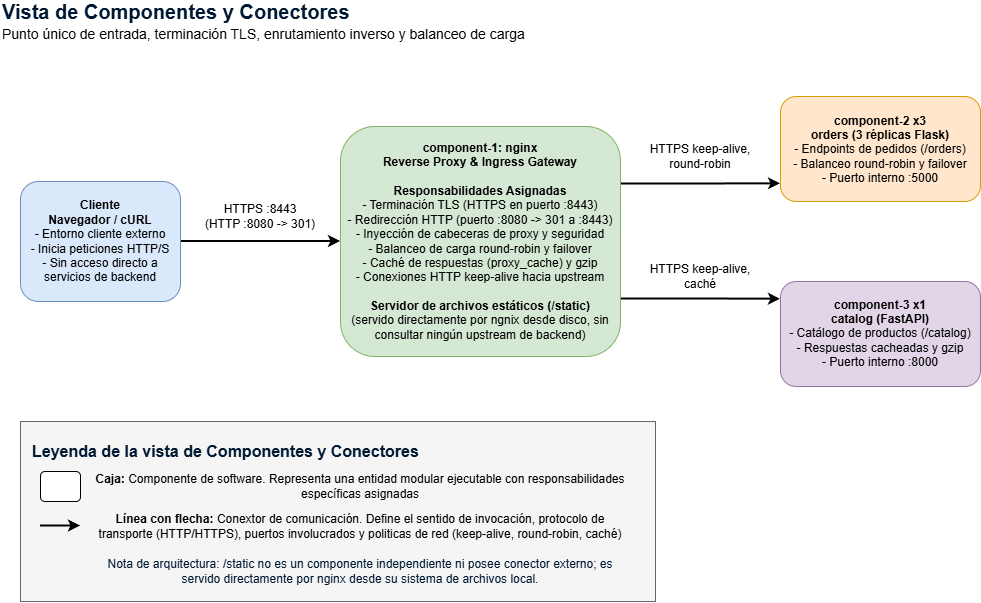

The diagram above was exported from draw.io. Its source (the exported page's mxGraphModel, read from the mxfile embedded in the PNG):
<mxGraphModel dx="1164" dy="1434" grid="1" gridSize="10" guides="1" tooltips="1" connect="1" arrows="1" fold="1" page="1" pageScale="1" pageWidth="850" pageHeight="1100" math="0" shadow="0">
  <root>
    <mxCell id="0" />
    <mxCell id="1" parent="0" />
    <mxCell id="dUxDPcMC67rqybFAgTAm-1" parent="1" style="text;html=1;whiteSpace=wrap;strokeColor=none;fillColor=none;align=left;verticalAlign=middle;rounded=0;fontStyle=1;fontSize=16;fontColor=#001933;" value="&lt;font style=&quot;font-size: 20px;&quot;&gt;Vista de Componentes y Conectores&lt;/font&gt;&lt;div&gt;&lt;span style=&quot;font-weight: normal; color: rgb(0, 0, 0);&quot;&gt;&lt;font style=&quot;font-size: 14px;&quot;&gt;Punto único de entrada, terminación TLS, enrutamiento inverso y balanceo de carga&lt;/font&gt;&lt;/span&gt;&lt;/div&gt;" vertex="1">
      <mxGeometry height="40" width="530" x="20" y="20" as="geometry" />
    </mxCell>
    <mxCell id="dUxDPcMC67rqybFAgTAm-6" edge="1" parent="1" source="dUxDPcMC67rqybFAgTAm-3" style="edgeStyle=orthogonalEdgeStyle;rounded=0;orthogonalLoop=1;jettySize=auto;html=1;exitX=1;exitY=0.5;exitDx=0;exitDy=0;entryX=0;entryY=0.5;entryDx=0;entryDy=0;defaultLabelBackgroundColor=page;strokeWidth=2;" target="dUxDPcMC67rqybFAgTAm-5">
      <mxGeometry relative="1" as="geometry" />
    </mxCell>
    <mxCell id="dUxDPcMC67rqybFAgTAm-3" parent="1" style="rounded=1;whiteSpace=wrap;html=1;roundedPerimeter=1;fillColor=#dae8fc;strokeColor=#6c8ebf;" value="&lt;b&gt;Cliente&lt;/b&gt;&lt;div&gt;&lt;b&gt;Navegador / cURL&lt;/b&gt;&lt;/div&gt;&lt;div&gt;- Entorno cliente externo&lt;/div&gt;&lt;div&gt;- Inicia peticiones HTTP/S&lt;/div&gt;&lt;div&gt;- Sin acceso directo a servicios de backend&lt;/div&gt;" vertex="1">
      <mxGeometry height="120" width="160" x="40" y="200" as="geometry" />
    </mxCell>
    <mxCell id="dUxDPcMC67rqybFAgTAm-10" edge="1" parent="1" source="dUxDPcMC67rqybFAgTAm-5" style="edgeStyle=orthogonalEdgeStyle;rounded=0;orthogonalLoop=1;jettySize=auto;html=1;exitX=1;exitY=0.75;exitDx=0;exitDy=0;entryX=-0.005;entryY=0.165;entryDx=0;entryDy=0;defaultLabelBackgroundColor=page;strokeWidth=2;" target="dUxDPcMC67rqybFAgTAm-9">
      <mxGeometry relative="1" as="geometry" />
    </mxCell>
    <mxCell id="dUxDPcMC67rqybFAgTAm-11" edge="1" parent="1" source="dUxDPcMC67rqybFAgTAm-5" style="edgeStyle=orthogonalEdgeStyle;rounded=0;orthogonalLoop=1;jettySize=auto;html=1;exitX=1;exitY=0.25;exitDx=0;exitDy=0;entryX=-0.016;entryY=0.842;entryDx=0;entryDy=0;defaultLabelBackgroundColor=page;strokeWidth=2;" target="dUxDPcMC67rqybFAgTAm-8">
      <mxGeometry relative="1" as="geometry" />
    </mxCell>
    <mxCell id="dUxDPcMC67rqybFAgTAm-5" parent="1" style="rounded=1;whiteSpace=wrap;html=1;roundedPerimeter=1;fillColor=#d5e8d4;strokeColor=#82b366;" value="&lt;b&gt;component-1: nginx&lt;/b&gt;&lt;div&gt;&lt;b&gt;Reverse Proxy &amp;amp; Ingress Gateway&lt;/b&gt;&lt;/div&gt;&lt;div&gt;&lt;b&gt;&lt;br&gt;&lt;/b&gt;&lt;/div&gt;&lt;div style=&quot;&quot;&gt;&lt;b&gt;Responsabilidades Asignadas&lt;/b&gt;&lt;/div&gt;&lt;div style=&quot;&quot;&gt;- Terminación TLS (HTTPS en puerto :8443)&lt;br&gt;&lt;/div&gt;&lt;div style=&quot;&quot;&gt;- Redirección HTTP (puerto :8080 -&amp;gt; 301 a :8443)&lt;/div&gt;&lt;div style=&quot;&quot;&gt;- Inyección de cabeceras de proxy y seguridad&lt;/div&gt;&lt;div style=&quot;&quot;&gt;- Balanceo de carga round-robin y failover&lt;/div&gt;&lt;div style=&quot;&quot;&gt;- Caché de respuestas (proxy_cache) y gzip&lt;/div&gt;&lt;div style=&quot;&quot;&gt;- Conexiones HTTP keep-alive hacia upstream&lt;/div&gt;&lt;div style=&quot;&quot;&gt;&lt;br&gt;&lt;/div&gt;&lt;div style=&quot;&quot;&gt;&lt;b&gt;Servidor de archivos estáticos (/static)&lt;/b&gt;&lt;/div&gt;&lt;div style=&quot;&quot;&gt;(servido directamente por ngnix desde disco, sin consultar ningún upstream de backend)&lt;br&gt;&lt;/div&gt;" vertex="1">
      <mxGeometry height="230" width="280" x="360" y="145" as="geometry" />
    </mxCell>
    <mxCell id="dUxDPcMC67rqybFAgTAm-7" parent="1" style="text;html=1;whiteSpace=wrap;strokeColor=none;fillColor=none;align=center;verticalAlign=middle;rounded=0;" value="HTTPS :8443&lt;div&gt;(HTTP :8080 -&amp;gt; 301)&lt;/div&gt;" vertex="1">
      <mxGeometry height="30" width="130" x="215" y="220" as="geometry" />
    </mxCell>
    <mxCell id="dUxDPcMC67rqybFAgTAm-8" parent="1" style="rounded=1;whiteSpace=wrap;html=1;roundedPerimeter=1;fillColor=#ffe6cc;strokeColor=#d79b00;" value="&lt;b&gt;component-2 x3&lt;/b&gt;&lt;div&gt;&lt;b&gt;orders (3 réplicas Flask)&lt;/b&gt;&lt;/div&gt;&lt;div&gt;- Endpoints de pedidos (/orders)&lt;/div&gt;&lt;div&gt;- Balanceo round-robin y failover&lt;/div&gt;&lt;div&gt;- Puerto interno :5000&lt;/div&gt;" vertex="1">
      <mxGeometry height="105" width="200" x="800" y="115" as="geometry" />
    </mxCell>
    <mxCell id="dUxDPcMC67rqybFAgTAm-9" parent="1" style="rounded=1;whiteSpace=wrap;html=1;roundedPerimeter=1;fillColor=#e1d5e7;strokeColor=#9673a6;" value="&lt;b&gt;component-3 x1&lt;/b&gt;&lt;div&gt;&lt;b&gt;catalog (FastAPI)&lt;/b&gt;&lt;/div&gt;&lt;div&gt;- Catálogo de productos (/catalog)&lt;/div&gt;&lt;div&gt;- Respuestas cacheadas y gzip&lt;/div&gt;&lt;div&gt;- Puerto interno :8000&lt;/div&gt;" vertex="1">
      <mxGeometry height="105" width="200" x="800" y="300" as="geometry" />
    </mxCell>
    <mxCell id="dUxDPcMC67rqybFAgTAm-12" parent="1" style="text;html=1;whiteSpace=wrap;strokeColor=none;fillColor=none;align=center;verticalAlign=middle;rounded=0;" value="HTTPS keep-alive,&lt;div&gt;round-robin&lt;/div&gt;" vertex="1">
      <mxGeometry height="30" width="130" x="655" y="160" as="geometry" />
    </mxCell>
    <mxCell id="dUxDPcMC67rqybFAgTAm-13" parent="1" style="text;html=1;whiteSpace=wrap;strokeColor=none;fillColor=none;align=center;verticalAlign=middle;rounded=0;" value="HTTPS keep-alive,&lt;div&gt;caché&lt;/div&gt;" vertex="1">
      <mxGeometry height="30" width="130" x="655" y="280" as="geometry" />
    </mxCell>
    <mxCell id="dUxDPcMC67rqybFAgTAm-14" parent="1" style="rounded=0;whiteSpace=wrap;html=1;fillColor=#f5f5f5;fontColor=#333333;strokeColor=#666666;" value="" vertex="1">
      <mxGeometry height="180" width="635" x="40" y="440" as="geometry" />
    </mxCell>
    <mxCell id="dUxDPcMC67rqybFAgTAm-15" parent="1" style="text;html=1;whiteSpace=wrap;strokeColor=none;fillColor=none;align=left;verticalAlign=middle;rounded=0;fontStyle=1;fontSize=16;fontColor=#001933;" value="&lt;font style=&quot;&quot;&gt;&lt;font&gt;Leyenda de la vista de Componentes y Conectores&lt;/font&gt;&lt;br&gt;&lt;/font&gt;" vertex="1">
      <mxGeometry height="40" width="530" x="50" y="450" as="geometry" />
    </mxCell>
    <mxCell id="dUxDPcMC67rqybFAgTAm-16" parent="1" style="rounded=1;whiteSpace=wrap;html=1;roundedPerimeter=1;" value="" vertex="1">
      <mxGeometry height="30" width="40" x="60" y="490" as="geometry" />
    </mxCell>
    <mxCell id="dUxDPcMC67rqybFAgTAm-17" edge="1" parent="1" style="endArrow=classic;html=1;rounded=0;defaultLabelBackgroundColor=page;strokeWidth=2;" value="">
      <mxGeometry height="50" relative="1" width="50" as="geometry">
        <mxPoint x="60" y="544.5" as="sourcePoint" />
        <mxPoint x="100" y="544.5" as="targetPoint" />
      </mxGeometry>
    </mxCell>
    <mxCell id="dUxDPcMC67rqybFAgTAm-19" parent="1" style="text;html=1;whiteSpace=wrap;strokeColor=none;fillColor=none;align=center;verticalAlign=middle;rounded=0;" value="&lt;b&gt;Caja:&lt;/b&gt;&amp;nbsp;Componente de software. Representa una entidad modular ejecutable con responsabilidades específicas asignadas" vertex="1">
      <mxGeometry height="30" width="540" x="110" y="490" as="geometry" />
    </mxCell>
    <mxCell id="dUxDPcMC67rqybFAgTAm-21" parent="1" style="text;html=1;whiteSpace=wrap;strokeColor=none;fillColor=none;align=center;verticalAlign=middle;rounded=0;" value="&lt;b&gt;Línea con flecha:&lt;/b&gt;&amp;nbsp;Conextor de comunicación. Define el sentido de invocación, protocolo de transporte (HTTP/HTTPS), puertos involucrados y politicas de red (keep-alive, round-robin, caché)" vertex="1">
      <mxGeometry height="30" width="540" x="110" y="530" as="geometry" />
    </mxCell>
    <mxCell id="dUxDPcMC67rqybFAgTAm-22" parent="1" style="text;html=1;whiteSpace=wrap;strokeColor=none;fillColor=none;align=center;verticalAlign=middle;rounded=0;fontColor=#001933;" value="Nota de arquitectura: /static no es un componente independiente ni posee conector externo; es servido directamente por nginx desde su sistema de archivos local." vertex="1">
      <mxGeometry height="30" width="540" x="110" y="575" as="geometry" />
    </mxCell>
  </root>
</mxGraphModel>